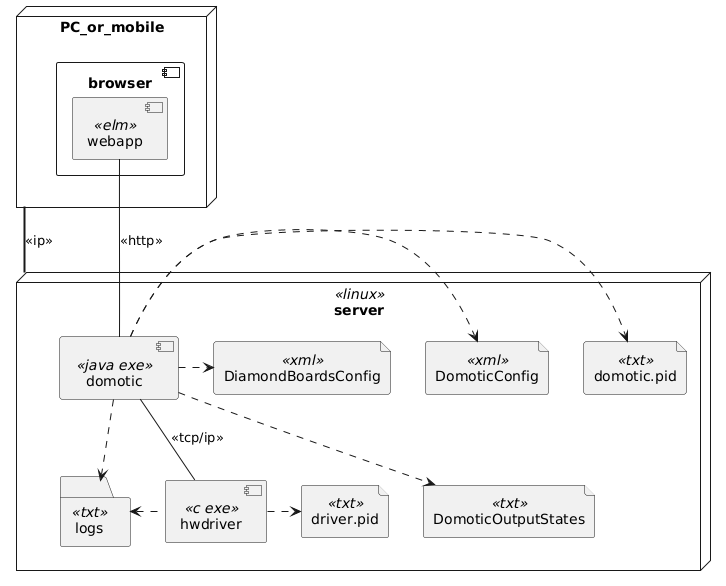

The diagram above was rendered by PlantUML. Its source (embedded in the PNG):
@startuml
node PC_or_mobile  {
    component browser {
        component webapp <<elm>>
    }
}

node server <<linux>> {
    component domotic <<java exe>>
    component hwdriver <<c exe>>
    file DiamondBoardsConfig <<xml>>
    file DomoticConfig <<xml>>
    file domotic.pid <<txt>>
    file driver.pid <<txt>>
    file DomoticOutputStates <<txt>>
    folder logs <<txt>>
}

PC_or_mobile -= server : <<ip>>

webapp -- domotic : <<http>>
domotic -- hwdriver : <<tcp/ip>>
domotic .> DomoticConfig
domotic .> DiamondBoardsConfig
domotic .> domotic.pid
domotic ..> DomoticOutputStates
hwdriver .> driver.pid
domotic ..> logs
logs <. hwdriver
@enduml